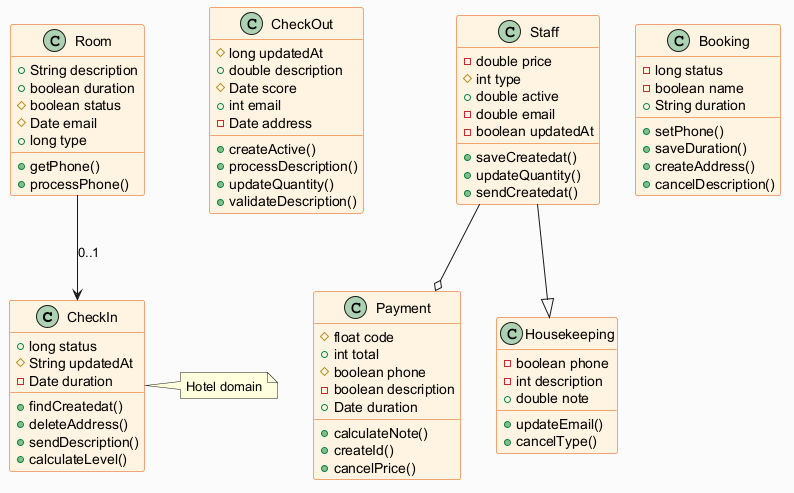

The diagram above was rendered by PlantUML. Its source (embedded in the PNG):
@startuml
skinparam backgroundColor #FAFAFA
skinparam classBackgroundColor #FFF3E0
skinparam classBorderColor #E65100
class CheckIn {
  +long status
  #String updatedAt
  -Date duration
  +findCreatedat()
  +deleteAddress()
  +sendDescription()
  +calculateLevel()
}
class CheckOut {
  #long updatedAt
  +double description
  #Date score
  +int email
  -Date address
  +createActive()
  +processDescription()
  +updateQuantity()
  +validateDescription()
}
class Room {
  +String description
  +boolean duration
  #boolean status
  #Date email
  +long type
  +getPhone()
  +processPhone()
}
class Payment {
  #float code
  +int total
  #boolean phone
  -boolean description
  +Date duration
  +calculateNote()
  +createId()
  +cancelPrice()
}
class Housekeeping {
  -boolean phone
  -int description
  +double note
  +updateEmail()
  +cancelType()
}
class Staff {
  -double price
  #int type
  +double active
  -double email
  -boolean updatedAt
  +saveCreatedat()
  +updateQuantity()
  +sendCreatedat()
}
class Booking {
  -long status
  -boolean name
  +String duration
  +setPhone()
  +saveDuration()
  +createAddress()
  +cancelDescription()
}
Room --> CheckIn : "0..1"
Staff --|> Housekeeping
Staff --o Payment
note right of CheckIn : Hotel domain
@enduml